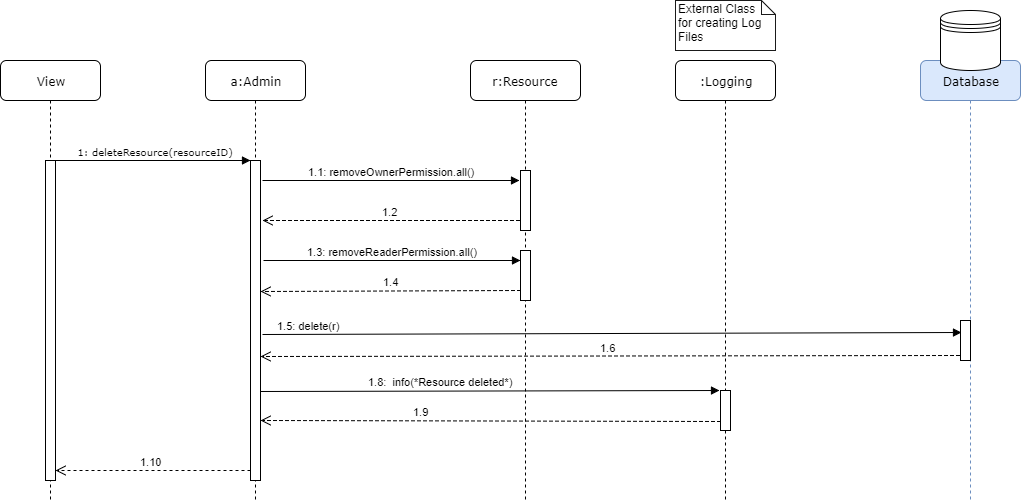

The diagram above was exported from draw.io. Its source (the exported page's mxGraphModel, read from the mxfile embedded in the PNG):
<mxGraphModel dx="1126" dy="530" grid="1" gridSize="10" guides="1" tooltips="1" connect="1" arrows="1" fold="1" page="1" pageScale="1" pageWidth="1100" pageHeight="850" background="#ffffff" math="0" shadow="0">
  <root>
    <mxCell id="0" />
    <mxCell id="1" parent="0" />
    <mxCell id="7baba1c4bc27f4b0-2" value="a:Admin" style="shape=umlLifeline;perimeter=lifelinePerimeter;whiteSpace=wrap;html=1;container=1;collapsible=0;recursiveResize=0;outlineConnect=0;rounded=1;shadow=0;comic=0;labelBackgroundColor=none;strokeColor=#000000;strokeWidth=1;fillColor=#FFFFFF;fontFamily=Verdana;fontSize=12;fontColor=#000000;align=center;" parent="1" vertex="1">
      <mxGeometry x="215" y="80" width="100" height="440" as="geometry" />
    </mxCell>
    <mxCell id="7baba1c4bc27f4b0-10" value="" style="html=1;points=[];perimeter=orthogonalPerimeter;rounded=0;shadow=0;comic=0;labelBackgroundColor=none;strokeColor=#000000;strokeWidth=1;fillColor=#FFFFFF;fontFamily=Verdana;fontSize=12;fontColor=#000000;align=center;" parent="7baba1c4bc27f4b0-2" vertex="1">
      <mxGeometry x="45" y="100" width="10" height="320" as="geometry" />
    </mxCell>
    <mxCell id="7baba1c4bc27f4b0-3" value="r:Resource" style="shape=umlLifeline;perimeter=lifelinePerimeter;whiteSpace=wrap;html=1;container=1;collapsible=0;recursiveResize=0;outlineConnect=0;rounded=1;shadow=0;comic=0;labelBackgroundColor=none;strokeColor=#000000;strokeWidth=1;fillColor=#FFFFFF;fontFamily=Verdana;fontSize=12;fontColor=#000000;align=center;" parent="1" vertex="1">
      <mxGeometry x="480" y="80" width="110" height="440" as="geometry" />
    </mxCell>
    <mxCell id="40" value="" style="html=1;points=[];perimeter=orthogonalPerimeter;" parent="7baba1c4bc27f4b0-3" vertex="1">
      <mxGeometry x="50" y="110" width="10" height="60" as="geometry" />
    </mxCell>
    <mxCell id="41" value="" style="html=1;points=[];perimeter=orthogonalPerimeter;" parent="7baba1c4bc27f4b0-3" vertex="1">
      <mxGeometry x="50" y="190" width="10" height="50" as="geometry" />
    </mxCell>
    <mxCell id="7baba1c4bc27f4b0-7" value="Database" style="shape=umlLifeline;perimeter=lifelinePerimeter;whiteSpace=wrap;html=1;container=1;collapsible=0;recursiveResize=0;outlineConnect=0;rounded=1;shadow=0;comic=0;labelBackgroundColor=none;strokeColor=#6c8ebf;strokeWidth=1;fillColor=#dae8fc;fontFamily=Verdana;fontSize=12;fontColor=#000000;align=center;" parent="1" vertex="1">
      <mxGeometry x="930" y="80" width="100" height="440" as="geometry" />
    </mxCell>
    <mxCell id="3" value="" style="html=1;points=[];perimeter=orthogonalPerimeter;" parent="7baba1c4bc27f4b0-7" vertex="1">
      <mxGeometry x="40" y="260" width="10" height="40" as="geometry" />
    </mxCell>
    <mxCell id="7baba1c4bc27f4b0-8" value="View" style="shape=umlLifeline;perimeter=lifelinePerimeter;whiteSpace=wrap;html=1;container=1;collapsible=0;recursiveResize=0;outlineConnect=0;rounded=1;shadow=0;comic=0;labelBackgroundColor=none;strokeColor=#000000;strokeWidth=1;fillColor=#FFFFFF;fontFamily=Verdana;fontSize=12;fontColor=#000000;align=center;" parent="1" vertex="1">
      <mxGeometry x="10" y="80" width="100" height="440" as="geometry" />
    </mxCell>
    <mxCell id="7baba1c4bc27f4b0-9" value="" style="html=1;points=[];perimeter=orthogonalPerimeter;rounded=0;shadow=0;comic=0;labelBackgroundColor=none;strokeColor=#000000;strokeWidth=1;fillColor=#FFFFFF;fontFamily=Verdana;fontSize=12;fontColor=#000000;align=center;" parent="7baba1c4bc27f4b0-8" vertex="1">
      <mxGeometry x="45" y="100" width="10" height="320" as="geometry" />
    </mxCell>
    <mxCell id="7baba1c4bc27f4b0-11" value="&lt;font style=&quot;font-size: 10px&quot;&gt;&amp;nbsp;1: deleteResource(resourceID)&lt;/font&gt;" style="html=1;verticalAlign=bottom;endArrow=block;entryX=0;entryY=0;labelBackgroundColor=none;fontFamily=Verdana;fontSize=12;edgeStyle=elbowEdgeStyle;elbow=vertical;" parent="1" source="7baba1c4bc27f4b0-9" target="7baba1c4bc27f4b0-10" edge="1">
      <mxGeometry relative="1" as="geometry">
        <mxPoint x="220" y="190" as="sourcePoint" />
      </mxGeometry>
    </mxCell>
    <mxCell id="2" value="&lt;font style=&quot;font-size: 11px&quot;&gt;1.5: delete(r)&lt;/font&gt;" style="html=1;verticalAlign=bottom;endArrow=block;entryX=0.1;entryY=0.3;entryPerimeter=0;exitX=1.2;exitY=0.544;exitPerimeter=0;" parent="1" source="7baba1c4bc27f4b0-10" target="3" edge="1">
      <mxGeometry x="-0.8695" width="80" relative="1" as="geometry">
        <mxPoint x="272" y="462" as="sourcePoint" />
        <mxPoint x="1030" y="250" as="targetPoint" />
        <mxPoint as="offset" />
        <Array as="points" />
      </mxGeometry>
    </mxCell>
    <mxCell id="25" value="1.6" style="html=1;verticalAlign=bottom;endArrow=open;dashed=1;endSize=8;exitX=-0.1;exitY=0.875;exitPerimeter=0;entryX=1;entryY=0.613;entryPerimeter=0;" parent="1" source="3" target="7baba1c4bc27f4b0-10" edge="1">
      <mxGeometry x="0.0066" relative="1" as="geometry">
        <mxPoint x="1035" y="270" as="sourcePoint" />
        <mxPoint x="271" y="485" as="targetPoint" />
        <mxPoint as="offset" />
      </mxGeometry>
    </mxCell>
    <mxCell id="34" value="1.10" style="html=1;verticalAlign=bottom;endArrow=open;dashed=1;endSize=8;entryX=1.2;entryY=0.18;entryPerimeter=0;" parent="1" edge="1">
      <mxGeometry x="0.0256" relative="1" as="geometry">
        <mxPoint x="260" y="490" as="sourcePoint" />
        <mxPoint x="65" y="490" as="targetPoint" />
        <mxPoint as="offset" />
      </mxGeometry>
    </mxCell>
    <mxCell id="35" value="" style="shape=datastore;whiteSpace=wrap;html=1;" parent="1" vertex="1">
      <mxGeometry x="950" y="30" width="60" height="60" as="geometry" />
    </mxCell>
    <mxCell id="37" value="1.1: removeOwnerPermission.all()" style="html=1;verticalAlign=bottom;endArrow=block;" parent="1" edge="1">
      <mxGeometry width="80" relative="1" as="geometry">
        <mxPoint x="272" y="200" as="sourcePoint" />
        <mxPoint x="529" y="200" as="targetPoint" />
        <Array as="points" />
      </mxGeometry>
    </mxCell>
    <mxCell id="39" value="1.3: removeReaderPermission.all()" style="html=1;verticalAlign=bottom;endArrow=block;exitX=1.2;exitY=0.136;exitPerimeter=0;" parent="1" edge="1">
      <mxGeometry width="80" relative="1" as="geometry">
        <mxPoint x="273" y="280" as="sourcePoint" />
        <mxPoint x="530" y="280" as="targetPoint" />
      </mxGeometry>
    </mxCell>
    <mxCell id="42" value="1.2" style="html=1;verticalAlign=bottom;endArrow=open;dashed=1;endSize=8;entryX=1.2;entryY=0.188;entryPerimeter=0;" parent="1" target="7baba1c4bc27f4b0-10" edge="1">
      <mxGeometry x="0.2422" y="-30" relative="1" as="geometry">
        <mxPoint x="529" y="240" as="sourcePoint" />
        <mxPoint x="450" y="270" as="targetPoint" />
        <Array as="points">
          <mxPoint x="390" y="240" />
        </Array>
        <mxPoint x="30" y="30" as="offset" />
      </mxGeometry>
    </mxCell>
    <mxCell id="43" value="1.4" style="html=1;verticalAlign=bottom;endArrow=open;dashed=1;endSize=8;" parent="1" edge="1">
      <mxGeometry relative="1" as="geometry">
        <mxPoint x="530" y="310" as="sourcePoint" />
        <mxPoint x="270" y="311" as="targetPoint" />
      </mxGeometry>
    </mxCell>
    <mxCell id="49" value="External Class&amp;nbsp;&lt;div&gt;for creating Log&amp;nbsp;&lt;/div&gt;&lt;div&gt;Files&lt;/div&gt;" style="shape=note;whiteSpace=wrap;html=1;size=14;verticalAlign=top;align=left;spacingTop=-6;strokeColor=#1A1A1A;fillColor=#FFFFFF;" parent="1" vertex="1">
      <mxGeometry x="685" y="20" width="100" height="50" as="geometry" />
    </mxCell>
    <mxCell id="50" value=":Logging" style="shape=umlLifeline;perimeter=lifelinePerimeter;whiteSpace=wrap;html=1;container=1;collapsible=0;recursiveResize=0;outlineConnect=0;rounded=1;shadow=0;comic=0;labelBackgroundColor=none;strokeColor=#000000;strokeWidth=1;fillColor=#FFFFFF;fontFamily=Verdana;fontSize=12;fontColor=#000000;align=center;" parent="1" vertex="1">
      <mxGeometry x="685" y="80" width="100" height="440" as="geometry" />
    </mxCell>
    <mxCell id="51" value="" style="html=1;points=[];perimeter=orthogonalPerimeter;rounded=0;shadow=0;comic=0;labelBackgroundColor=none;strokeColor=#000000;strokeWidth=1;fillColor=#FFFFFF;fontFamily=Verdana;fontSize=12;fontColor=#000000;align=center;" parent="50" vertex="1">
      <mxGeometry x="45" y="330" width="10" height="40" as="geometry" />
    </mxCell>
    <mxCell id="52" value="1.8:&amp;nbsp; info(*Resource deleted*)" style="html=1;verticalAlign=bottom;endArrow=block;exitX=1.2;exitY=0.136;exitPerimeter=0;entryX=-0.1;entryY=0.225;entryPerimeter=0;" parent="1" edge="1">
      <mxGeometry x="-0.2157" y="1" width="80" relative="1" as="geometry">
        <mxPoint x="270" y="411" as="sourcePoint" />
        <mxPoint x="729" y="410" as="targetPoint" />
        <mxPoint as="offset" />
      </mxGeometry>
    </mxCell>
    <mxCell id="53" value="1.9" style="html=1;verticalAlign=bottom;endArrow=open;dashed=1;endSize=8;entryX=1;entryY=0.85;entryPerimeter=0;" parent="1" edge="1">
      <mxGeometry x="0.3044" relative="1" as="geometry">
        <mxPoint x="730" y="441" as="sourcePoint" />
        <mxPoint x="270" y="440" as="targetPoint" />
        <mxPoint as="offset" />
      </mxGeometry>
    </mxCell>
  </root>
</mxGraphModel>